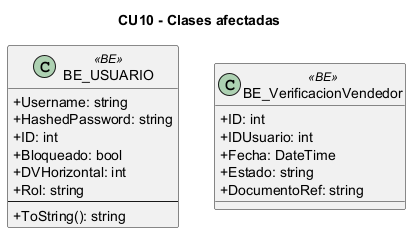

The diagram above was rendered by PlantUML. Its source (embedded in the PNG):
@startuml
skinparam classAttributeIconSize 0
skinparam linetype ortho
title CU10 - Clases afectadas
class "BE_USUARIO" as BE_USUARIO <<BE>> {
  +Username: string
  +HashedPassword: string
  +ID: int
  +Bloqueado: bool
  +DVHorizontal: int
  +Rol: string
  --
  +ToString(): string
}
class "BE_VerificacionVendedor" as BE_VerificacionVendedor <<BE>> {
  +ID: int
  +IDUsuario: int
  +Fecha: DateTime
  +Estado: string
  +DocumentoRef: string
}
@enduml